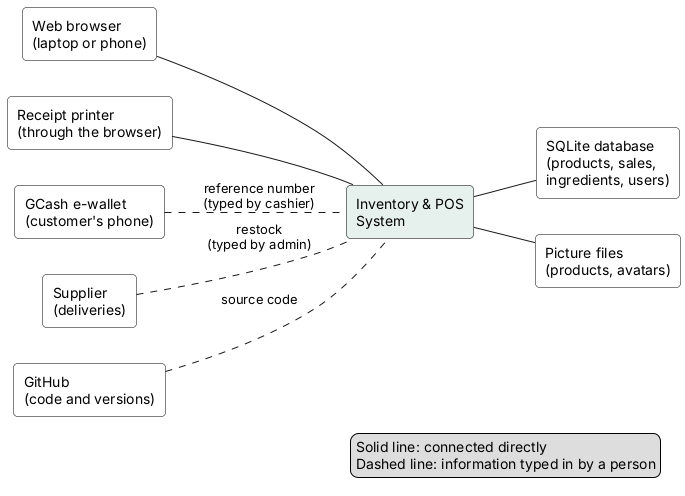

The diagram above was rendered by PlantUML. Its source (embedded in the PNG):
@startuml
' Context model - Inventory & POS System (v0.19.4: Bootstrap, icons and font now inside the system), Lecture 5 p. 10 style
' The system in the middle; the other systems and devices it works with around it.
' Paste into draw.io (Arrange > Insert > Advanced > PlantUML) or planttext.com to edit.
skinparam defaultFontName Arial
skinparam shadowing false
skinparam rectangle {
  BackgroundColor White
  BorderColor Black
  RoundCorner 8
}
left to right direction

rectangle "Web browser\n(laptop or phone)" as Browser
rectangle "Receipt printer\n(through the browser)" as Printer
rectangle "GCash e-wallet\n(customer's phone)" as GCash
rectangle "Inventory & POS\nSystem" as POS #E6F1EE
rectangle "SQLite database\n(products, sales,\ningredients, users)" as DB
rectangle "Picture files\n(products, avatars)" as Files
rectangle "Supplier\n(deliveries)" as Supplier
rectangle "GitHub\n(code and versions)" as GitHub

Browser -- POS
Printer -- POS
GCash .. POS : reference number\n(typed by cashier)
POS -- DB
POS -- Files
Supplier .. POS : restock\n(typed by admin)
GitHub .. POS : source code
legend right
  Solid line: connected directly
  Dashed line: information typed in by a person
endlegend
@enduml